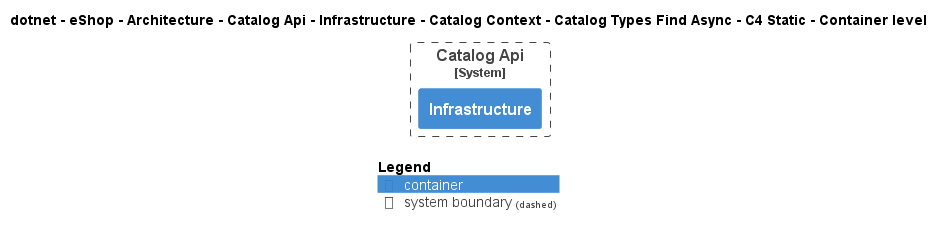

The diagram above was rendered by PlantUML. Its source (embedded in the PNG):
@startuml
!pragma layout smetana
!include ..\..\..\..\..\..\..\..\..\..\..\.c4s\C4_Container.puml

AddElementTag("c4interflow:lifecycle:new", $bgColor=green, $fontColor=#ffffff, $borderColor=green, $shadowing="False")
AddElementTag("c4interflow:lifecycle:changed", $bgColor=orange, $fontColor=#ffffff, $borderColor=orange, $shadowing="False")
AddElementTag("c4interflow:lifecycle:removed", $bgColor=red, $fontColor=#ffffff, $borderColor=red, $shadowing="False")

AddRelTag("c4interflow:lifecycle:new", $textColor=green, $lineColor=green)
AddRelTag("c4interflow:lifecycle:changed", $textColor=orange, $lineColor=orange)
AddRelTag("c4interflow:lifecycle:removed", $textColor=red, $lineColor=red)

SHOW_PERSON_PORTRAIT()
LAYOUT_TOP_DOWN()

skinparam linetype polyline

title dotnet - eShop - Architecture - Catalog Api - Infrastructure - Catalog Context - Catalog Types Find Async - C4 Static - Container level


System_Boundary(dotnet.eShop.Architecture.SoftwareSystems.CatalogApi, "Catalog Api") {
    Container(dotnet.eShop.Architecture.SoftwareSystems.CatalogApi.Containers.Infrastructure, "Infrastructure", "", "")
}



SHOW_LEGEND()
@enduml